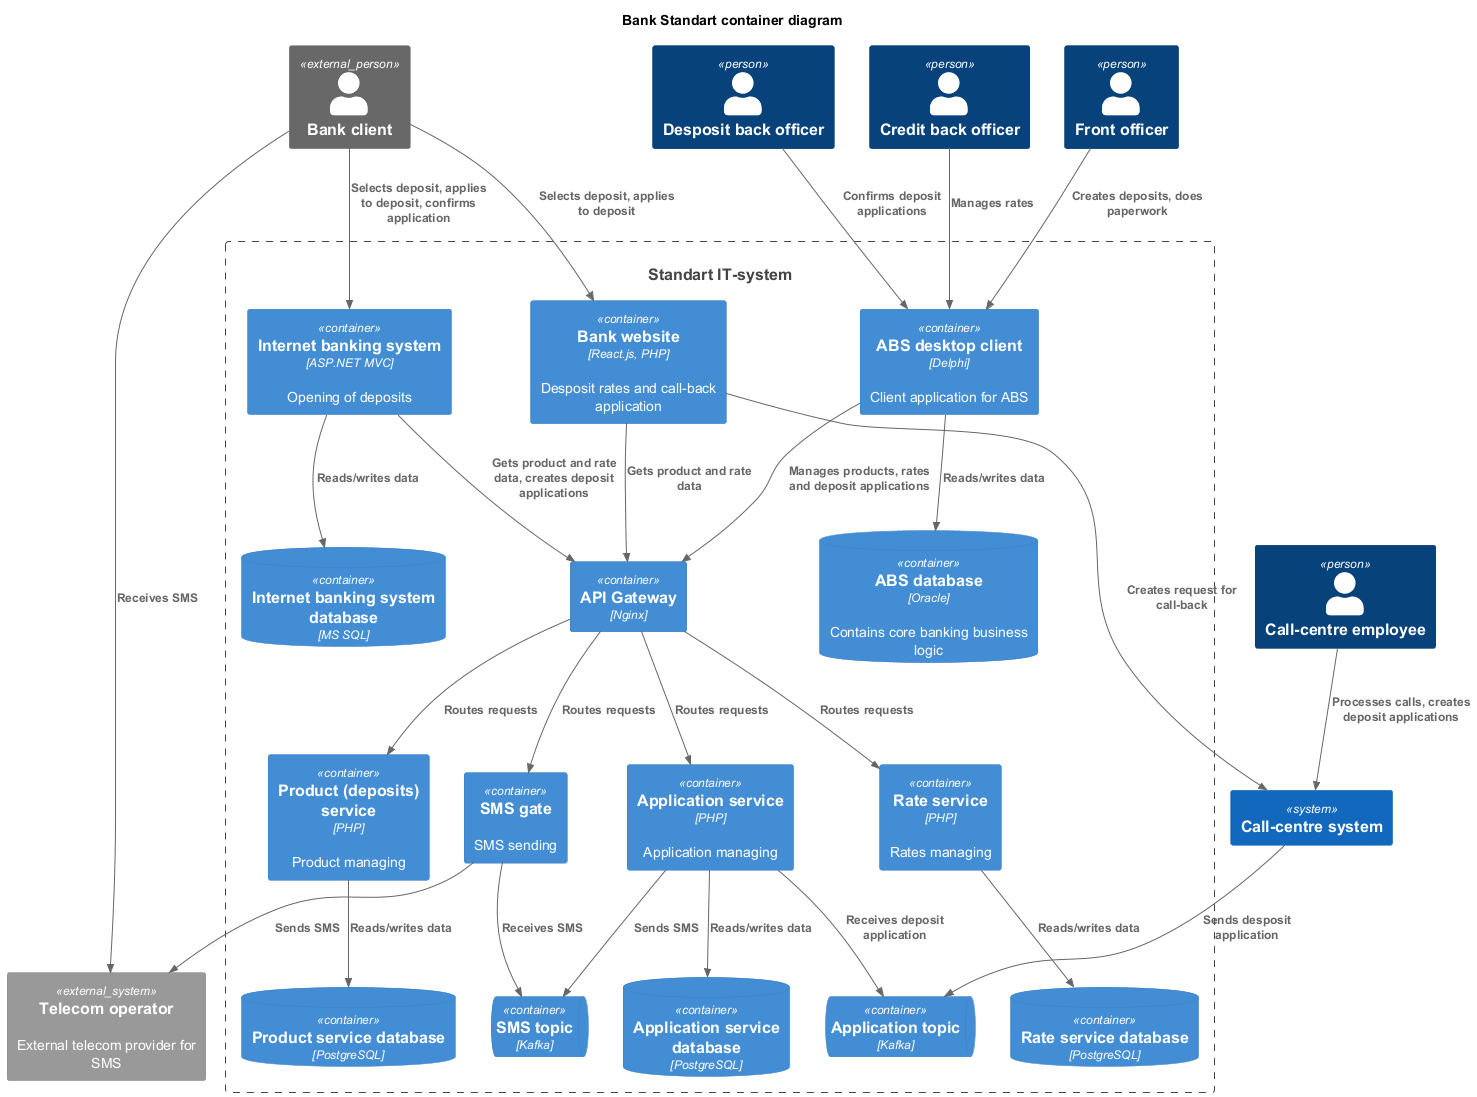

The diagram above was rendered by PlantUML. Its source (embedded in the PNG):
@startuml
title Bank Standart container diagram

top to bottom direction

!includeurl https://raw.githubusercontent.com/RicardoNiepel/C4-PlantUML/master/C4_Component.puml

Person_Ext(client, "Bank client", "")
Person(callCentreEmp, "Call-centre employee", "")
Person(depositBackOfficer, "Desposit back officer", "")
Person(creditBackOfficer, "Credit back officer", "")
Person(frontOfficer, "Front officer", "")

System(bankSys, "Standart IT-system")
System(callCentreSys, "Call-centre system", "")
System_Ext(telecomOperator, "Telecom operator", "External telecom provider for SMS")

Container_Boundary(bankSys, "Standart IT-system") {
'  services
    Container(apiGateway, "API Gateway", "Nginx", "")
    Container(internetBank, "Internet banking system", "ASP.NET MVC", "Opening of deposits")
    Container(absClient, "ABS desktop client", "Delphi", "Client application for ABS")
    Container(website, "Bank website", "React.js, PHP", "Desposit rates and call-back application")
    Container(smsGate, "SMS gate", "", "SMS sending")
    Container(rateService, "Rate service", "PHP", "Rates managing")
    Container(productService, "Product (deposits) service", "PHP", "Product managing")
    Container(applicationService, "Application service", "PHP", "Application managing")
'  databases
    ContainerDb(absDB, "ABS database", "Oracle", "Contains core banking business logic")
    ContainerDb(internetBankDB, "Internet banking system database", "MS SQL", "")
    ContainerDb(rateServiceDB, "Rate service database", "PostgreSQL", "")
    ContainerDb(productServiceDB, "Product service database", "PostgreSQL", "")
    ContainerDb(applicationServiceDB, "Application service database", "PostgreSQL", "")
'  topics
    ContainerQueue(smsTopic, "SMS topic", "Kafka")
    ContainerQueue(applicationTopic, "Application topic", "Kafka")
}

Rel(client, website, "Selects deposit, applies to deposit")
Rel(website, apiGateway, "Gets product and rate data")
Rel(website, callCentreSys, "Creates request for call-back")
Rel(callCentreEmp, callCentreSys, "Processes calls, creates deposit applications")
Rel(callCentreSys, applicationTopic, "Sends desposit application")
Rel(applicationService, applicationTopic, "Receives deposit application")
Rel(depositBackOfficer, absClient, "Confirms deposit applications")
Rel(absClient, apiGateway, "Manages products, rates and deposit applications")
Rel(applicationService, smsTopic, "Sends SMS")
Rel(frontOfficer, absClient, "Creates deposits, does paperwork")

Rel(client, internetBank, "Selects deposit, applies to deposit, confirms application")
Rel(internetBank, apiGateway, "Gets product and rate data, creates deposit applications")

Rel(apiGateway, smsGate, "Routes requests")
Rel(apiGateway, rateService, "Routes requests")
Rel(apiGateway, productService, "Routes requests")
Rel(apiGateway, applicationService, "Routes requests")

Rel(smsGate, smsTopic, "Receives SMS")
Rel(smsGate, telecomOperator, "Sends SMS")
Rel(client, telecomOperator, "Receives SMS")

Rel(creditBackOfficer, absClient, "Manages rates")

Rel(absClient, absDB, "Reads/writes data")
Rel(internetBank, internetBankDB, "Reads/writes data")
Rel(rateService, rateServiceDB, "Reads/writes data")
Rel(productService, productServiceDB, "Reads/writes data")
Rel(applicationService, applicationServiceDB, "Reads/writes data")

@enduml